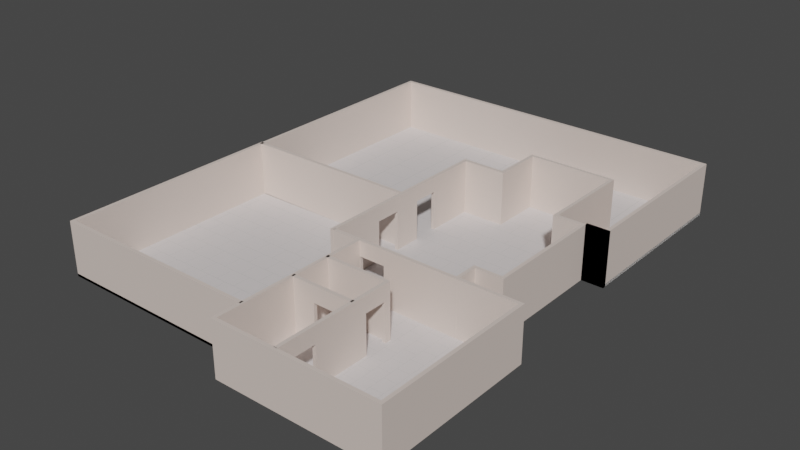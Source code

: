 # Source: niveau-2.blend  (saved by Blender 3.5.10; exported with 4.5.12 LTS)
import bpy
from mathutils import Matrix  # noqa: F401  (used for matrix-valued properties, if any)

bpy.ops.wm.read_factory_settings(use_empty=True)
scene = bpy.context.scene
scene.name = 'Scene'

# ---- collections
col_collection = bpy.data.collections.new('Collection'); scene.collection.children.link(col_collection)

# ---- materials (node trees are filled in below, after node groups)
mat_wall_material = bpy.data.materials.new('Wall_material')
mat_wall_material.use_transparent_shadow = False
mat_wall_material.diffuse_color = (0.8, 0.621, 0.57, 1.0)
mat_baseboard_material = bpy.data.materials.new('Baseboard_material')
mat_baseboard_material.use_transparent_shadow = False
mat_floor_material = bpy.data.materials.new('Floor_material')
mat_floor_material.use_transparent_shadow = False
mat_floor_material.diffuse_color = (0.8, 0.636, 0.315, 1.0)

# ---- material node trees
mat_wall_material.use_nodes = True; mat_wall_material.node_tree.nodes.clear()
_N = mat_wall_material.node_tree.nodes; _L = mat_wall_material.node_tree.links
n0 = _N.new('ShaderNodeBsdfPrincipled'); n0.name = 'Principled BSDF'; n0.location = (10, 300)
n0.distribution = 'GGX'
n0.subsurface_method = 'RANDOM_WALK_SKIN'
n0.inputs[3].default_value = 1.45
n0.inputs[27].default_value = (0.0, 0.0, 0.0, 1.0)
n0.inputs[28].default_value = 1.0
n1 = _N.new('ShaderNodeOutputMaterial'); n1.name = 'Material Output'; n1.location = (1100, 160)
n2 = _N.new('ShaderNodeBsdfDiffuse'); n2.name = 'Diffuse BSDF'; n2.location = (200, 320)
n2.inputs[0].default_value = (0.765, 0.65, 0.588, 1.0)
n3 = _N.new('ShaderNodeBsdfAnisotropic'); n3.name = 'Glossy_0'; n3.location = (200, 0)
n3.distribution = 'GGX'
n4 = _N.new('ShaderNodeMixShader'); n4.name = 'Mix_0'; n4.location = (500, 160)
n4.inputs[0].default_value = 0.1
n5 = _N.new('ShaderNodeNewGeometry'); n5.name = 'Input_1'; n5.location = (-80, -70)
n6 = _N.new('ShaderNodeBsdfDiffuse'); n6.name = 'Diffuse_1'; n6.location = (200, -280)
n6.inputs[0].default_value = (0.3, 0.3, 0.3, 1.0)
n7 = _N.new('ShaderNodeMixShader'); n7.name = 'Mix_1'; n7.location = (800, -70)
_L.new(n2.outputs[0], n4.inputs[1])
_L.new(n3.outputs[0], n4.inputs[2])
_L.new(n5.outputs[6], n7.inputs[0])
_L.new(n6.outputs[0], n7.inputs[2])
_L.new(n4.outputs[0], n7.inputs[1])
_L.new(n7.outputs[0], n1.inputs[0])
n1.is_active_output = True
mat_baseboard_material.use_nodes = True; mat_baseboard_material.node_tree.nodes.clear()
_N = mat_baseboard_material.node_tree.nodes; _L = mat_baseboard_material.node_tree.links
n0 = _N.new('ShaderNodeBsdfPrincipled'); n0.name = 'Principled BSDF'; n0.location = (10, 300)
n0.distribution = 'GGX'
n0.subsurface_method = 'RANDOM_WALK_SKIN'
n0.inputs[3].default_value = 1.45
n0.inputs[27].default_value = (0.0, 0.0, 0.0, 1.0)
n0.inputs[28].default_value = 1.0
n1 = _N.new('ShaderNodeOutputMaterial'); n1.name = 'Material Output'; n1.location = (1100, 160)
n2 = _N.new('ShaderNodeBsdfDiffuse'); n2.name = 'Diffuse BSDF'; n2.location = (200, 320)
n3 = _N.new('ShaderNodeBsdfAnisotropic'); n3.name = 'Glossy_0'; n3.location = (200, 0)
n3.distribution = 'GGX'
n4 = _N.new('ShaderNodeMixShader'); n4.name = 'Mix_0'; n4.location = (500, 160)
n4.inputs[0].default_value = 0.1
_L.new(n2.outputs[0], n4.inputs[1])
_L.new(n3.outputs[0], n4.inputs[2])
_L.new(n4.outputs[0], n1.inputs[0])
n1.is_active_output = True
mat_floor_material.use_nodes = True; mat_floor_material.node_tree.nodes.clear()
_N = mat_floor_material.node_tree.nodes; _L = mat_floor_material.node_tree.links
n0 = _N.new('ShaderNodeBsdfPrincipled'); n0.name = 'Principled BSDF'; n0.location = (500, 160)
n0.distribution = 'GGX'
n0.subsurface_method = 'RANDOM_WALK_SKIN'
n0.inputs[3].default_value = 1.45
n0.inputs[27].default_value = (0.0, 0.0, 0.0, 1.0)
n0.inputs[28].default_value = 1.0
n1 = _N.new('ShaderNodeOutputMaterial'); n1.name = 'Material Output'; n1.location = (700, 160)
n2 = _N.new('ShaderNodeTexBrick'); n2.name = 'Brick_0'; n2.location = (300, 160)
n2.inputs[3].default_value = (0.407, 0.411, 0.394, 1.0)
n2.inputs[4].default_value = 3.0
n2.inputs[5].default_value = 0.001
n2.inputs[7].default_value = 0.6
n2.inputs[8].default_value = 0.3
n3 = _N.new('ShaderNodeRGB'); n3.name = 'RGB_0'; n3.location = (70, 160)
n3.outputs[0].default_value = (0.711, 0.668, 0.668, 1.0)
_L.new(n0.outputs[0], n1.inputs[0])
_L.new(n3.outputs[0], n2.inputs[1])
_L.new(n3.outputs[0], n2.inputs[2])
_L.new(n2.outputs[0], n0.inputs[0])
n1.is_active_output = True

# ---- world
world_world = bpy.data.worlds.new('World'); scene.world = world_world
world_world.use_nodes = True; world_world.node_tree.nodes.clear()
_N = world_world.node_tree.nodes; _L = world_world.node_tree.links
n0 = _N.new('ShaderNodeOutputWorld'); n0.name = 'World Output'; n0.location = (300, 300)
n1 = _N.new('ShaderNodeBackground'); n1.name = 'Background'; n1.location = (10, 300)
n1.inputs[0].default_value = (0.05088, 0.05088, 0.05088, 1.0)
_L.new(n1.outputs[0], n0.inputs[0])
n0.is_active_output = True
world_world.color = (0.05088, 0.05088, 0.05088)
world_world.use_sun_shadow = False
world_world.sun_shadow_jitter_overblur = 0.0

# ---- meshes
me_room_002 = bpy.data.meshes.new('Room.002')
me_room_002.from_pydata([(0.0, 0.0, 2.4), (0.0, 0.0, 0.0), (-8.0, 0.0, 2.4), (-8.0, 0.0, 0.0), (-8.0, -10.0, 2.4), (-8.0, -10.0, 0.0), (1.37, -10.0, 2.4), (1.37, -10.0, 0.0)], [], [(0, 1, 3, 2), (2, 3, 5, 4), (4, 5, 7, 6)])
_uv = me_room_002.uv_layers.new(name='UVMap')
_uv.uv.foreach_set('vector', [0.9953, 0.9794, 0.9095, 0.9794, 0.9095, 0.6932, 0.9953, 0.6932, 0.9953, 0.6932, 0.9095, 0.6932, 0.9095, 0.3354, 0.9953, 0.3354, 0.9953, 0.3354, 0.9095, 0.3354, 0.9095, 0.0001293, 0.9953, 0.0001293])
me_room_002.materials.append(mat_wall_material)
me_room_002.update()
me_baseboard_002 = bpy.data.meshes.new('Baseboard.002')
me_baseboard_002.from_pydata([(0.0, 0.0, 0.12), (0.0, 0.0, 0.0), (-8.0, 0.0, 0.12), (-8.0, 0.0, 0.0), (-8.0, -10.0, 0.12), (-8.0, -10.0, 0.0), (1.37, -10.0, 0.12), (1.37, -10.0, 0.0)], [], [(0, 1, 3, 2), (2, 3, 5, 4), (4, 5, 7, 6)])
_uv = me_baseboard_002.uv_layers.new(name='UVMap')
_uv.uv.foreach_set('vector', [0.9956, 0.0001294, 0.9999, 0.0001294, 0.9999, 0.2864, 0.9956, 0.2864, 0.9956, 0.2864, 0.9999, 0.2864, 0.9999, 0.6441, 0.9956, 0.6441, 0.9956, 0.6441, 0.9999, 0.6441, 0.9999, 0.9794, 0.9956, 0.9794])
me_baseboard_002.materials.append(mat_baseboard_material)
me_baseboard_002.update()
me_floor_002 = bpy.data.meshes.new('Floor.002')
me_floor_002.from_pydata([(0.0, 0.0, 0.0), (-8.0, 0.0, 0.0), (-8.0, -10.0, 0.0), (1.37, -10.0, 0.0), (1.434, -4.128, 0.0), (1.43, -7.5, 0.0), (0.02441, -4.039, 0.0)], [], [(0, 1, 2, 3, 5, 4, 6)])
_uv = me_floor_002.uv_layers.new(name='UVMap')
_uv.uv.foreach_set('vector', [0.7763, 0.9703, 0.0001294, 0.9703, 0.0001294, 0.0001294, 0.9092, 0.0001293, 0.876, 0.2427, 0.8427, 0.4852, 0.8095, 0.7278])
me_floor_002.materials.append(mat_floor_material)
me_floor_002.update()
me_room_003 = bpy.data.meshes.new('Room.003')
me_room_003.from_pydata([(0.0, 0.0, 2.4), (0.0, 0.0, 0.0), (1.0, 0.0, 2.4), (1.0, 0.0, 0.0)], [], [(0, 1, 3, 2)])
_uv = me_room_003.uv_layers.new(name='UVMap')
_uv.uv.foreach_set('vector', [6.466e-05, 6.456e-05, 6.456e-05, 0.9999, 0.4167, 0.9999, 0.4167, 6.456e-05])
me_room_003.materials.append(mat_wall_material)
me_room_003.update()
me_room_004 = bpy.data.meshes.new('Room.004')
me_room_004.from_pydata([(0.0, 0.0, 2.4), (0.0, 0.0, 0.0), (8.0, 0.0, 2.4), (8.0, 0.0, 0.0), (8.0, 16.06, 2.4), (8.0, 16.06, 0.0), (-2.46, 16.06, 2.4), (-2.46, 16.06, 0.0)], [], [(0, 1, 3, 2), (2, 3, 5, 4), (4, 5, 7, 6)])
_uv = me_room_004.uv_layers.new(name='UVMap')
_uv.uv.foreach_set('vector', [0.644, 0.000112, 0.7135, 0.000112, 0.7135, 0.2318, 0.644, 0.2318, 0.644, 0.2318, 0.7135, 0.2318, 0.7135, 0.6969, 0.644, 0.6969, 0.644, 0.6969, 0.7135, 0.6969, 0.7135, 0.9999, 0.644, 0.9999])
me_room_004.materials.append(mat_wall_material)
me_room_004.update()
me_baseboard_004 = bpy.data.meshes.new('Baseboard.004')
me_baseboard_004.from_pydata([(0.0, 0.0, 0.12), (0.0, 0.0, 0.0), (8.0, 0.0, 0.12), (8.0, 0.0, 0.0), (8.0, 16.06, 0.12), (8.0, 16.06, 0.0), (-2.46, 16.06, 0.12), (-2.46, 16.06, 0.0)], [], [(0, 1, 3, 2), (2, 3, 5, 4), (4, 5, 7, 6)])
_uv = me_baseboard_004.uv_layers.new(name='UVMap')
_uv.uv.foreach_set('vector', [0.7137, 0.000112, 0.7172, 0.000112, 0.7172, 0.2318, 0.7137, 0.2318, 0.7137, 0.2318, 0.7172, 0.2318, 0.7172, 0.6969, 0.7137, 0.6969, 0.7137, 0.6969, 0.7172, 0.6969, 0.7172, 0.9999, 0.7137, 0.9999])
me_baseboard_004.materials.append(mat_baseboard_material)
me_baseboard_004.update()
me_floor_003 = bpy.data.meshes.new('Floor.003')
me_floor_003.from_pydata([(0.0, 0.0, 0.0), (8.0, 0.0, 0.0), (8.0, 16.06, 0.0), (-2.46, 16.06, 0.0), (-2.419, 8.03, 0.0), (4.101, 2.15, 0.0), (4.018, 6.023, 0.0), (-0.03429, 2.137, 0.0), (1.844, 6.144, 0.0), (1.868, 8.008, 0.0)], [], [(0, 1, 2, 3, 4, 9, 8, 6, 5, 7)])
_uv = me_floor_003.uv_layers.new(name='UVMap')
_uv.uv.foreach_set('vector', [0.4924, 0.9884, 0.000112, 0.9884, 0.000112, 0.000112, 0.6438, 0.000112, 0.5681, 0.4942, 0.5633, 0.5251, 0.5586, 0.556, 0.5492, 0.6178, 0.5302, 0.7413, 0.5113, 0.8648])
me_floor_003.materials.append(mat_floor_material)
me_floor_003.update()
me_room = bpy.data.meshes.new('Room')
me_room.from_pydata([(0.0, 0.0, 2.4), (0.0, 0.0, 0.0), (7.0, 0.0, 2.4), (7.0, 0.0, 0.0), (7.0, 7.0, 2.4), (7.0, 7.0, 0.0), (0.06, 7.0, 2.4), (0.06, 7.0, 0.0), (0.06, 4.46, 2.4), (0.06, 4.46, 0.0)], [], [(0, 2, 3, 1), (2, 4, 5, 3), (4, 6, 7, 5), (6, 8, 9, 7)])
_uv = me_room.uv_layers.new(name='UVMap')
_uv.uv.foreach_set('vector', [5.315e-05, 0.9999, 5.31e-05, 0.7019, 0.1023, 0.7019, 0.1023, 0.9999, 5.31e-05, 0.7019, 5.305e-05, 0.4038, 0.1023, 0.4038, 0.1023, 0.7019, 5.305e-05, 0.4038, 5.312e-05, 0.1082, 0.1023, 0.1082, 0.1023, 0.4038, 5.312e-05, 0.1082, 5.312e-05, 5.312e-05, 0.1023, 5.304e-05, 0.1023, 0.1082])
me_room.materials.append(mat_wall_material)
me_room.update()
me_floor_005 = bpy.data.meshes.new('Floor.005')
me_floor_005.from_pydata([(0.0, 0.0, 0.0), (7.0, 0.0, 0.0), (7.0, 7.0, 0.0), (0.06, 7.0, 0.0), (0.06, 4.46, 0.0)], [], [(0, 1, 2, 3, 4)])
_uv = me_floor_005.uv_layers.new(name='UVMap')
_uv.uv.foreach_set('vector', [0.3131, 5.305e-05, 0.3131, 0.2108, 0.1024, 0.2108, 0.1024, 0.00186, 0.1788, 0.00186])
me_floor_005.materials.append(mat_floor_material)
me_floor_005.update()
me_room_001 = bpy.data.meshes.new('Room.001')
me_room_001.from_pydata([(0.0, 0.0, 2.4), (0.0, 0.0, 0.0), (5.26, 0.0, 2.4), (5.26, 0.0, 0.0), (5.26, 2.74, 2.4), (5.26, 2.74, 0.0), (4.144, 0.0, 1.693), (5.142, 0.0, 1.693), (4.144, 0.0, 0.0), (5.142, 0.0, 0.0), (0.6888, 0.0, 0.0), (1.687, 0.0, 0.0), (0.6888, 0.0, 1.691), (1.687, 0.0, 1.691)], [], [(1, 0, 2, 3, 9, 7, 6, 8, 11, 13, 12, 10), (2, 4, 5, 3)])
_uv = me_room_001.uv_layers.new(name='UVMap')
_uv.uv.foreach_set('vector', [5.477e-05, 5.479e-05, 0.3, 5.477e-05, 0.3, 0.6575, 5.477e-05, 0.6575, 5.477e-05, 0.6428, 0.2117, 0.6428, 0.2117, 0.518, 5.477e-05, 0.518, 5.477e-05, 0.2109, 0.2114, 0.2109, 0.2114, 0.08614, 5.477e-05, 0.08614, 0.3, 0.6575, 0.3, 0.9999, 5.483e-05, 0.9999, 5.477e-05, 0.6575])
me_room_001.materials.append(mat_wall_material)
me_room_001.update()
me_room_005 = bpy.data.meshes.new('Room.005')
me_room_005.from_pydata([(0.0, 0.0, 2.4), (0.0, 0.0, 0.0), (2.8, 0.0, 2.4), (2.8, 0.0, 0.0), (1.034, 0.0, 0.0), (2.032, 0.0, 0.0), (1.034, 0.0, 1.693), (2.032, 0.0, 1.693)], [], [(5, 3, 2, 0, 1, 4, 6, 7)])
_uv = me_room_005.uv_layers.new(name='UVMap')
_uv.uv.foreach_set('vector', [9.256e-05, 0.7258, 9.254e-05, 0.9999, 0.8571, 0.9999, 0.8571, 9.254e-05, 9.263e-05, 9.254e-05, 9.259e-05, 0.3694, 0.6048, 0.3694, 0.6048, 0.7258])
me_room_005.materials.append(mat_wall_material)
me_room_005.update()
me_room_006 = bpy.data.meshes.new('Room.006')
me_room_006.from_pydata([(0.0, 0.0, 2.4), (0.0, 0.0, 0.0), (1.0, 0.0, 2.4), (1.0, 0.0, 0.0)], [], [(0, 1, 3, 2)])
_uv = me_room_006.uv_layers.new(name='UVMap')
_uv.uv.foreach_set('vector', [0.4167, 7.896e-05, 0.4167, 0.9999, 7.896e-05, 0.9999, 7.906e-05, 7.896e-05])
me_room_006.materials.append(mat_wall_material)
me_room_006.update()
me_room_007 = bpy.data.meshes.new('Room.007')
me_room_007.from_pydata([(0.0, 0.0, 2.4), (0.0, 0.0, 0.0), (5.65, 0.0, 2.4), (5.65, 0.0, 0.0), (5.65, 1.03, 2.4), (5.65, 1.03, 0.0), (6.86, 1.03, 2.4), (6.86, 1.03, 0.0), (6.86, 6.11, 2.4), (6.86, 6.11, 0.0), (5.64, 6.11, 2.4), (5.64, 6.11, 0.0), (5.64, 10.29, 2.4), (5.64, 10.29, 0.0), (1.93, 10.29, 2.4), (1.93, 10.29, 0.0), (1.93, 8.08, 2.4), (1.93, 8.08, 0.0), (0.02, 8.08, 2.4), (0.02, 8.08, 0.0), (0.02, -0.16, 2.4), (0.02, -0.16, 0.0), (2.48, 0.0, 1.731), (1.343, 0.0, 0.0), (1.343, 0.0, 1.731), (2.48, 0.0, 0.0), (0.02, 2.448, 1.731), (0.02, 3.586, 1.731), (0.02, 2.448, 0.0), (0.02, 3.586, 0.0), (0.02, 4.806, 0.0), (0.02, 5.943, 0.0), (0.02, 4.806, 1.731), (0.02, 5.943, 1.731)], [], [(24, 23, 1, 0, 2, 3, 25, 22), (2, 4, 5, 3), (4, 6, 7, 5), (6, 8, 9, 7), (8, 10, 11, 9), (10, 12, 13, 11), (12, 14, 15, 13), (14, 16, 17, 15), (16, 18, 19, 17), (19, 18, 20, 21, 28, 26, 27, 29, 30, 32, 33, 31)])
_uv = me_room_007.uv_layers.new(name='UVMap')
_uv.uv.foreach_set('vector', [0.3269, 0.03905, 0.2766, 0.03905, 0.2766, 6.028e-05, 0.3463, 6.036e-05, 0.3463, 0.1641, 0.2766, 0.1641, 0.2766, 0.07207, 0.3269, 0.07207, 0.3463, 0.1641, 0.3463, 0.194, 0.2766, 0.194, 0.2766, 0.1641, 0.3463, 0.194, 0.3463, 0.2291, 0.2766, 0.2291, 0.2766, 0.194, 0.3463, 0.2291, 0.3463, 0.3766, 0.2766, 0.3766, 0.2766, 0.2291, 0.3463, 0.3766, 0.3463, 0.412, 0.2766, 0.412, 0.2766, 0.3766, 0.3463, 0.412, 0.3463, 0.5334, 0.2766, 0.5334, 0.2766, 0.412, 0.3463, 0.5334, 0.3463, 0.6411, 0.2766, 0.6411, 0.2766, 0.5334, 0.3463, 0.6411, 0.3463, 0.7053, 0.2766, 0.7053, 0.2766, 0.6411, 0.3463, 0.7053, 0.3463, 0.7607, 0.2766, 0.7607, 0.2766, 0.7053, 0.2766, 0.7607, 0.3463, 0.7607, 0.3463, 0.9999, 0.2766, 0.9999, 0.2766, 0.9242, 0.3269, 0.9242, 0.3269, 0.8912, 0.2766, 0.8912, 0.2766, 0.8558, 0.3269, 0.8558, 0.3269, 0.8227, 0.2766, 0.8227])
me_room_007.materials.append(mat_wall_material)
me_room_007.update()
me_floor_001 = bpy.data.meshes.new('Floor.001')
me_floor_001.from_pydata([(0.0, -0.1949, 0.0), (5.65, -0.1949, 0.0), (5.65, 1.03, 0.0), (6.86, 1.03, 0.0), (6.86, 6.11, 0.0), (5.64, 6.11, 0.0), (5.64, 10.29, 0.0), (1.93, 10.29, 0.0), (1.93, 8.08, 0.0), (-0.1189, 8.08, 0.0), (-0.1189, -0.16, 0.0)], [], [(0, 1, 2, 3, 4, 5, 6, 7, 8, 9, 10)])
_uv = me_floor_001.uv_layers.new(name='UVMap')
_uv.uv.foreach_set('vector', [0.003646, 0.005378, 0.2284, 0.005378, 0.2284, 0.04635, 0.2765, 0.04635, 0.2765, 0.2484, 0.228, 0.2484, 0.228, 0.4147, 0.08042, 0.4147, 0.08042, 0.3268, 0.004449, 0.3278, 6.025e-05, 6.025e-05])
me_floor_001.materials.append(mat_floor_material)
me_floor_001.update()

# ---- objects
ob_room_002 = bpy.data.objects.new('Room.002', me_room_002)
ob_baseboard_002 = bpy.data.objects.new('Baseboard.002', me_baseboard_002)
ob_floor_002 = bpy.data.objects.new('Floor.002', me_floor_002)
ob_room_003 = bpy.data.objects.new('Room.003', me_room_003)
ob_room = bpy.data.objects.new('Room', me_room_004)
ob_baseboard_004 = bpy.data.objects.new('Baseboard.004', me_baseboard_004)
ob_floor_003 = bpy.data.objects.new('Floor.003', me_floor_003)
ob_room_001 = bpy.data.objects.new('Room.001', me_room)
ob_floor_001 = bpy.data.objects.new('Floor.001', me_floor_005)
ob_room_004 = bpy.data.objects.new('Room.004', me_room_001)
ob_room_005 = bpy.data.objects.new('Room.005', me_room_005)
ob_room_006 = bpy.data.objects.new('Room.006', me_room_006)
ob_room_007 = bpy.data.objects.new('Room.007', me_room_007)
ob_floor = bpy.data.objects.new('Floor', me_floor_001)

# ---- transforms, parenting, visibility, modifiers, constraints
ob_room_002.location = (0.05151, 4.144, 0.0)
_m = ob_room_002.modifiers.new('Solidify', 'SOLIDIFY')
_m.thickness = 0.15
_m.use_even_offset = True
_m.use_quality_normals = True
ob_baseboard_002.parent = ob_room_002
ob_baseboard_002.location = (0.0, 0.0, 0.0)
_m = ob_baseboard_002.modifiers.new('Solidify', 'SOLIDIFY')
_m.thickness = 0.015
_m.use_even_offset = True
_m.use_quality_normals = True
ob_floor_002.parent = ob_room_002
ob_floor_002.location = (0.0, 0.0, 0.0)
ob_room_003.location = (7.161, 6.349, 0.0)
_m = ob_room_003.modifiers.new('Solidify', 'SOLIDIFY')
_m.thickness = 0.15
_m.use_even_offset = True
_m.use_quality_normals = True
ob_room.location = (8.148, 6.433, 0.0)
ob_room.rotation_euler = (0.0, -0.0, 1.571)
_m = ob_room.modifiers.new('Solidify', 'SOLIDIFY')
_m.thickness = 0.15
_m.use_even_offset = True
_m.use_quality_normals = True
ob_baseboard_004.parent = ob_room
ob_baseboard_004.location = (0.0, 0.0, 0.0)
_m = ob_baseboard_004.modifiers.new('Solidify', 'SOLIDIFY')
_m.thickness = 0.015
_m.use_even_offset = True
_m.use_quality_normals = True
ob_floor_003.parent = ob_room
ob_floor_003.location = (0.0, 0.0, 0.0)
ob_room_001.location = (1.497, 0.04936, 0.0)
ob_room_001.rotation_euler = (0.0, -0.0, -1.571)
_m = ob_room_001.modifiers.new('Solidify', 'SOLIDIFY')
_m.thickness = 0.15
_m.use_even_offset = True
_m.use_quality_normals = True
ob_floor_001.parent = ob_room_001
ob_floor_001.location = (0.0, 0.0, 0.0)
ob_room_004.location = (4.123, -6.973, 0.0)
ob_room_004.rotation_euler = (0.0, -0.0, 1.571)
_m = ob_room_004.modifiers.new('Solidify', 'SOLIDIFY')
_m.thickness = 0.15
_m.use_even_offset = True
_m.use_quality_normals = True
ob_room_005.location = (1.408, -3.459, 0.0)
_m = ob_room_005.modifiers.new('Solidify', 'SOLIDIFY')
_m.thickness = 0.15
_m.use_even_offset = True
_m.use_quality_normals = True
ob_room_006.location = (7.161, 6.349, 0.0)
_m = ob_room_006.modifiers.new('Solidify', 'SOLIDIFY')
_m.thickness = 0.15
_m.use_even_offset = True
_m.use_quality_normals = True
ob_room_007.location = (0.169, 0.1338, 1.597e-05)
_m = ob_room_007.modifiers.new('Solidify', 'SOLIDIFY')
_m.thickness = 0.15
_m.use_even_offset = True
_m.use_quality_normals = True
ob_floor.parent = ob_room_007
ob_floor.location = (0.0, 0.0, 0.0)

# ---- collection membership
col_collection.objects.link(ob_room_002)
col_collection.objects.link(ob_baseboard_002)
col_collection.objects.link(ob_floor_002)
col_collection.objects.link(ob_room_003)
col_collection.objects.link(ob_room)
col_collection.objects.link(ob_baseboard_004)
col_collection.objects.link(ob_floor_003)
col_collection.objects.link(ob_room_001)
col_collection.objects.link(ob_floor_001)
col_collection.objects.link(ob_room_004)
col_collection.objects.link(ob_room_005)
col_collection.objects.link(ob_room_006)
col_collection.objects.link(ob_room_007)
col_collection.objects.link(ob_floor)

# ---- scene / render settings (as saved in the file)
scene.frame_start = 1; scene.frame_end = 250; scene.frame_set(1)
scene.render.engine = 'BLENDER_EEVEE_NEXT'
scene.cycles.sampling_pattern = 'TABULATED_SOBOL'
scene.view_settings.view_transform = 'Filmic'
bpy.context.view_layer.update()

# ---- added for rendering (the .blend has no active camera and no usable light): camera, sun
cam_auto = bpy.data.cameras.new('AutoCamera')
cam_auto.lens = 50.0
cam_auto.sensor_width = 36.0
cam_auto.clip_end = 1000.0
ob_auto_camera = bpy.data.objects.new('AutoCamera', cam_auto)
scene.collection.objects.link(ob_auto_camera)
ob_auto_camera.location = (25.6013, -26.6359, 21.4015)
ob_auto_camera.rotation_euler = (1.09748, -7.21219e-08, 0.694738)
scene.camera = ob_auto_camera
light_auto_sun = bpy.data.lights.new('AutoSun', 'SUN')
light_auto_sun.energy = 3.0
light_auto_sun.angle = 0.0523599
ob_auto_sun = bpy.data.objects.new('AutoSun', light_auto_sun)
scene.collection.objects.link(ob_auto_sun)
ob_auto_sun.rotation_euler = (0.872665, 0.174533, 0.523599)
bpy.context.view_layer.update()
